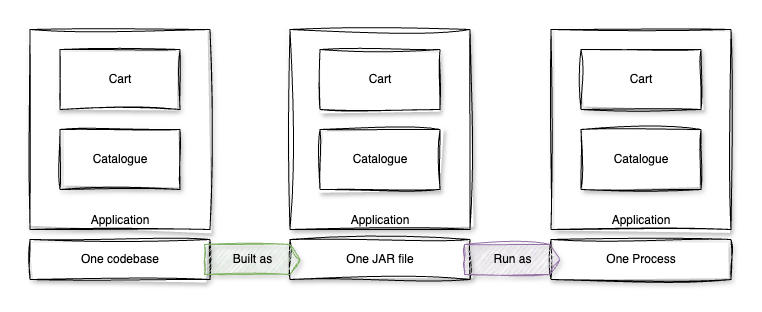

The diagram above was exported from draw.io. Its source (the exported page's mxGraphModel, read from the mxfile embedded in the PNG):
<mxGraphModel dx="1853" dy="1941" grid="1" gridSize="10" guides="1" tooltips="1" connect="1" arrows="1" fold="1" page="1" pageScale="1" pageWidth="827" pageHeight="1169" math="0" shadow="0">
  <root>
    <mxCell id="0" />
    <mxCell id="1" parent="0" />
    <mxCell id="2" value="" style="group" vertex="1" connectable="0" parent="1">
      <mxGeometry x="-418.5" y="840" width="701" height="250" as="geometry" />
    </mxCell>
    <mxCell id="3" value="Application" style="rounded=0;whiteSpace=wrap;html=1;sketch=1;curveFitting=1;jiggle=2;shadow=1;verticalAlign=bottom;" vertex="1" parent="2">
      <mxGeometry x="521" width="180" height="200" as="geometry" />
    </mxCell>
    <mxCell id="4" value="Cart" style="rounded=0;whiteSpace=wrap;html=1;sketch=1;curveFitting=1;jiggle=2;shadow=1;" vertex="1" parent="2">
      <mxGeometry x="551" y="20" width="120" height="60" as="geometry" />
    </mxCell>
    <mxCell id="5" value="Catalogue" style="rounded=0;whiteSpace=wrap;html=1;sketch=1;curveFitting=1;jiggle=2;shadow=1;" vertex="1" parent="2">
      <mxGeometry x="551" y="100" width="120" height="60" as="geometry" />
    </mxCell>
    <mxCell id="6" value="One Process" style="rounded=0;whiteSpace=wrap;html=1;shadow=1;sketch=1;curveFitting=1;jiggle=2;" vertex="1" parent="2">
      <mxGeometry x="521" y="210" width="180" height="40" as="geometry" />
    </mxCell>
    <mxCell id="7" value="Application" style="rounded=0;whiteSpace=wrap;html=1;sketch=1;curveFitting=1;jiggle=2;shadow=1;verticalAlign=bottom;" vertex="1" parent="2">
      <mxGeometry width="180" height="200" as="geometry" />
    </mxCell>
    <mxCell id="8" value="Cart" style="rounded=0;whiteSpace=wrap;html=1;sketch=1;curveFitting=1;jiggle=2;shadow=1;" vertex="1" parent="2">
      <mxGeometry x="30" y="20" width="120" height="60" as="geometry" />
    </mxCell>
    <mxCell id="9" value="Catalogue" style="rounded=0;whiteSpace=wrap;html=1;sketch=1;curveFitting=1;jiggle=2;shadow=1;" vertex="1" parent="2">
      <mxGeometry x="30" y="100" width="120" height="60" as="geometry" />
    </mxCell>
    <mxCell id="10" value="One codebase" style="rounded=0;whiteSpace=wrap;html=1;shadow=1;sketch=1;curveFitting=1;jiggle=2;" vertex="1" parent="2">
      <mxGeometry y="210" width="180" height="40" as="geometry" />
    </mxCell>
    <mxCell id="11" value="Application" style="rounded=0;whiteSpace=wrap;html=1;sketch=1;curveFitting=1;jiggle=2;shadow=1;verticalAlign=bottom;" vertex="1" parent="2">
      <mxGeometry x="260" width="180" height="200" as="geometry" />
    </mxCell>
    <mxCell id="12" value="Cart" style="rounded=0;whiteSpace=wrap;html=1;sketch=1;curveFitting=1;jiggle=2;shadow=1;" vertex="1" parent="2">
      <mxGeometry x="290" y="20" width="120" height="60" as="geometry" />
    </mxCell>
    <mxCell id="13" value="Catalogue" style="rounded=0;whiteSpace=wrap;html=1;sketch=1;curveFitting=1;jiggle=2;shadow=1;" vertex="1" parent="2">
      <mxGeometry x="290" y="100" width="120" height="60" as="geometry" />
    </mxCell>
    <mxCell id="14" value="One JAR file" style="rounded=0;whiteSpace=wrap;html=1;shadow=1;sketch=1;curveFitting=1;jiggle=2;" vertex="1" parent="2">
      <mxGeometry x="260" y="210" width="180" height="40" as="geometry" />
    </mxCell>
    <mxCell id="15" value="Built as" style="html=1;shadow=1;dashed=0;align=center;verticalAlign=middle;shape=mxgraph.arrows2.arrow;dy=0;dx=10;notch=0;sketch=1;curveFitting=1;jiggle=2;fillColor=#d5e8d4;strokeColor=#82b366;" vertex="1" parent="2">
      <mxGeometry x="174.5" y="215" width="95.5" height="30" as="geometry" />
    </mxCell>
    <mxCell id="16" value="Run as" style="html=1;shadow=1;dashed=0;align=center;verticalAlign=middle;shape=mxgraph.arrows2.arrow;dy=0;dx=10;notch=0;sketch=1;curveFitting=1;jiggle=2;fillColor=#e1d5e7;strokeColor=#9673a6;" vertex="1" parent="2">
      <mxGeometry x="434.5" y="215" width="95.5" height="30" as="geometry" />
    </mxCell>
  </root>
</mxGraphModel>